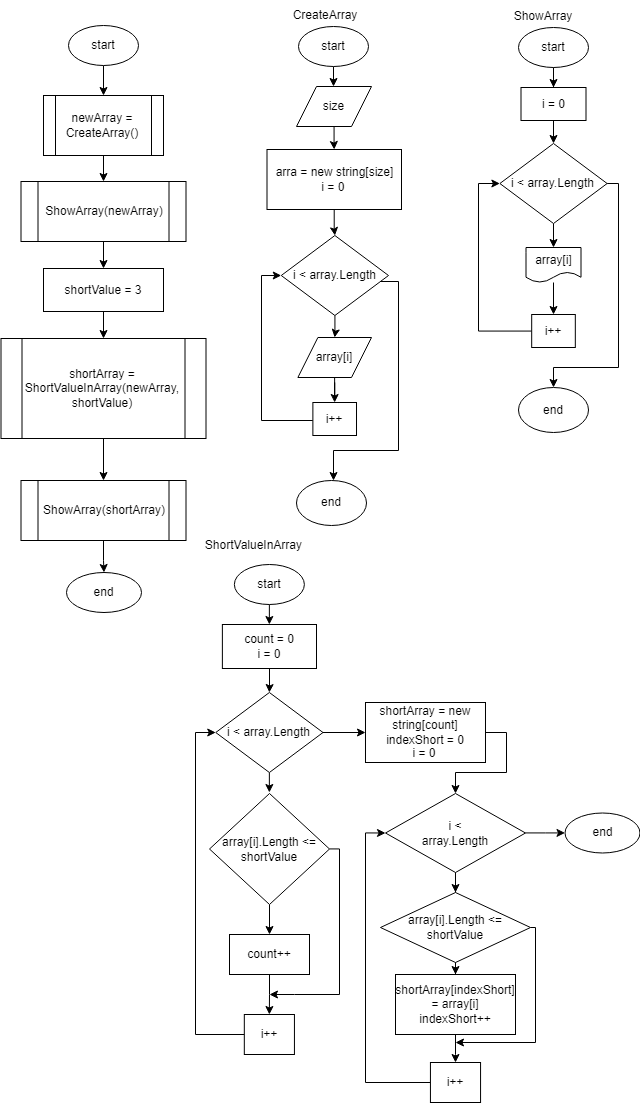

The diagram above was exported from draw.io. Its source (the exported page's mxGraphModel, read from the mxfile embedded in the PNG):
<mxGraphModel dx="2031" dy="1181" grid="1" gridSize="10" guides="1" tooltips="1" connect="1" arrows="1" fold="1" page="1" pageScale="1" pageWidth="827" pageHeight="1169" math="0" shadow="0">
  <root>
    <mxCell id="0" />
    <mxCell id="1" parent="0" />
    <mxCell id="2uAJYBPdy7NvXKhn68NV-3" value="" style="edgeStyle=orthogonalEdgeStyle;rounded=0;orthogonalLoop=1;jettySize=auto;html=1;" edge="1" parent="1" source="2uAJYBPdy7NvXKhn68NV-1" target="2uAJYBPdy7NvXKhn68NV-2">
      <mxGeometry relative="1" as="geometry" />
    </mxCell>
    <mxCell id="2uAJYBPdy7NvXKhn68NV-1" value="start" style="ellipse;whiteSpace=wrap;html=1;" vertex="1" parent="1">
      <mxGeometry x="182" y="25" width="70" height="40" as="geometry" />
    </mxCell>
    <mxCell id="2uAJYBPdy7NvXKhn68NV-7" value="" style="edgeStyle=orthogonalEdgeStyle;rounded=0;orthogonalLoop=1;jettySize=auto;html=1;" edge="1" parent="1" source="2uAJYBPdy7NvXKhn68NV-2" target="2uAJYBPdy7NvXKhn68NV-6">
      <mxGeometry relative="1" as="geometry" />
    </mxCell>
    <mxCell id="2uAJYBPdy7NvXKhn68NV-2" value="newArray = CreateArray()" style="shape=process;whiteSpace=wrap;html=1;backgroundOutline=1;" vertex="1" parent="1">
      <mxGeometry x="157" y="95" width="120" height="60" as="geometry" />
    </mxCell>
    <mxCell id="2uAJYBPdy7NvXKhn68NV-10" value="" style="edgeStyle=orthogonalEdgeStyle;rounded=0;orthogonalLoop=1;jettySize=auto;html=1;" edge="1" parent="1" source="2uAJYBPdy7NvXKhn68NV-4" target="2uAJYBPdy7NvXKhn68NV-9">
      <mxGeometry relative="1" as="geometry" />
    </mxCell>
    <mxCell id="2uAJYBPdy7NvXKhn68NV-4" value="shortArray = ShortValueInArray(newArray, shortValue)" style="shape=process;whiteSpace=wrap;html=1;backgroundOutline=1;" vertex="1" parent="1">
      <mxGeometry x="114.5" y="338" width="205" height="100" as="geometry" />
    </mxCell>
    <mxCell id="2uAJYBPdy7NvXKhn68NV-66" value="" style="edgeStyle=orthogonalEdgeStyle;rounded=0;orthogonalLoop=1;jettySize=auto;html=1;" edge="1" parent="1" source="2uAJYBPdy7NvXKhn68NV-6" target="2uAJYBPdy7NvXKhn68NV-65">
      <mxGeometry relative="1" as="geometry" />
    </mxCell>
    <mxCell id="2uAJYBPdy7NvXKhn68NV-6" value="ShowArray(newArray)" style="shape=process;whiteSpace=wrap;html=1;backgroundOutline=1;" vertex="1" parent="1">
      <mxGeometry x="134.5" y="181" width="165" height="60" as="geometry" />
    </mxCell>
    <mxCell id="2uAJYBPdy7NvXKhn68NV-12" value="" style="edgeStyle=orthogonalEdgeStyle;rounded=0;orthogonalLoop=1;jettySize=auto;html=1;" edge="1" parent="1" source="2uAJYBPdy7NvXKhn68NV-9" target="2uAJYBPdy7NvXKhn68NV-11">
      <mxGeometry relative="1" as="geometry" />
    </mxCell>
    <mxCell id="2uAJYBPdy7NvXKhn68NV-9" value="ShowArray(shortArray)" style="shape=process;whiteSpace=wrap;html=1;backgroundOutline=1;" vertex="1" parent="1">
      <mxGeometry x="134.5" y="480" width="165" height="60" as="geometry" />
    </mxCell>
    <mxCell id="2uAJYBPdy7NvXKhn68NV-11" value="end" style="ellipse;whiteSpace=wrap;html=1;" vertex="1" parent="1">
      <mxGeometry x="180" y="572" width="75" height="40" as="geometry" />
    </mxCell>
    <mxCell id="2uAJYBPdy7NvXKhn68NV-16" value="" style="edgeStyle=orthogonalEdgeStyle;rounded=0;orthogonalLoop=1;jettySize=auto;html=1;" edge="1" parent="1" source="2uAJYBPdy7NvXKhn68NV-14" target="2uAJYBPdy7NvXKhn68NV-15">
      <mxGeometry relative="1" as="geometry" />
    </mxCell>
    <mxCell id="2uAJYBPdy7NvXKhn68NV-14" value="start" style="ellipse;whiteSpace=wrap;html=1;" vertex="1" parent="1">
      <mxGeometry x="412" y="26" width="70" height="40" as="geometry" />
    </mxCell>
    <mxCell id="2uAJYBPdy7NvXKhn68NV-18" value="" style="edgeStyle=orthogonalEdgeStyle;rounded=0;orthogonalLoop=1;jettySize=auto;html=1;" edge="1" parent="1" source="2uAJYBPdy7NvXKhn68NV-15" target="2uAJYBPdy7NvXKhn68NV-17">
      <mxGeometry relative="1" as="geometry" />
    </mxCell>
    <mxCell id="2uAJYBPdy7NvXKhn68NV-15" value="size" style="shape=parallelogram;perimeter=parallelogramPerimeter;whiteSpace=wrap;html=1;fixedSize=1;" vertex="1" parent="1">
      <mxGeometry x="410" y="86" width="75" height="40" as="geometry" />
    </mxCell>
    <mxCell id="2uAJYBPdy7NvXKhn68NV-20" value="" style="edgeStyle=orthogonalEdgeStyle;rounded=0;orthogonalLoop=1;jettySize=auto;html=1;" edge="1" parent="1" source="2uAJYBPdy7NvXKhn68NV-17" target="2uAJYBPdy7NvXKhn68NV-19">
      <mxGeometry relative="1" as="geometry" />
    </mxCell>
    <mxCell id="2uAJYBPdy7NvXKhn68NV-17" value="arra = new string[size]&lt;br&gt;i = 0;" style="whiteSpace=wrap;html=1;" vertex="1" parent="1">
      <mxGeometry x="380.5" y="149" width="134.5" height="60" as="geometry" />
    </mxCell>
    <mxCell id="2uAJYBPdy7NvXKhn68NV-26" value="" style="edgeStyle=orthogonalEdgeStyle;rounded=0;orthogonalLoop=1;jettySize=auto;html=1;" edge="1" parent="1" source="2uAJYBPdy7NvXKhn68NV-19" target="2uAJYBPdy7NvXKhn68NV-25">
      <mxGeometry relative="1" as="geometry" />
    </mxCell>
    <mxCell id="2uAJYBPdy7NvXKhn68NV-33" value="" style="edgeStyle=orthogonalEdgeStyle;rounded=0;orthogonalLoop=1;jettySize=auto;html=1;" edge="1" parent="1" source="2uAJYBPdy7NvXKhn68NV-19" target="2uAJYBPdy7NvXKhn68NV-32">
      <mxGeometry relative="1" as="geometry">
        <Array as="points">
          <mxPoint x="512" y="281" />
          <mxPoint x="512" y="450" />
          <mxPoint x="447" y="450" />
        </Array>
      </mxGeometry>
    </mxCell>
    <mxCell id="2uAJYBPdy7NvXKhn68NV-19" value="i &amp;lt; array.Length" style="rhombus;whiteSpace=wrap;html=1;" vertex="1" parent="1">
      <mxGeometry x="394.75" y="235" width="107.25" height="80" as="geometry" />
    </mxCell>
    <mxCell id="2uAJYBPdy7NvXKhn68NV-28" value="" style="edgeStyle=orthogonalEdgeStyle;rounded=0;orthogonalLoop=1;jettySize=auto;html=1;" edge="1" parent="1" source="2uAJYBPdy7NvXKhn68NV-25" target="2uAJYBPdy7NvXKhn68NV-27">
      <mxGeometry relative="1" as="geometry" />
    </mxCell>
    <mxCell id="2uAJYBPdy7NvXKhn68NV-25" value="array[i]" style="shape=parallelogram;perimeter=parallelogramPerimeter;whiteSpace=wrap;html=1;fixedSize=1;" vertex="1" parent="1">
      <mxGeometry x="411.38" y="337" width="73.62" height="40" as="geometry" />
    </mxCell>
    <mxCell id="2uAJYBPdy7NvXKhn68NV-30" style="edgeStyle=orthogonalEdgeStyle;rounded=0;orthogonalLoop=1;jettySize=auto;html=1;entryX=0;entryY=0.5;entryDx=0;entryDy=0;" edge="1" parent="1" source="2uAJYBPdy7NvXKhn68NV-27" target="2uAJYBPdy7NvXKhn68NV-19">
      <mxGeometry relative="1" as="geometry">
        <Array as="points">
          <mxPoint x="375" y="420" />
          <mxPoint x="375" y="275" />
        </Array>
      </mxGeometry>
    </mxCell>
    <mxCell id="2uAJYBPdy7NvXKhn68NV-27" value="i++" style="whiteSpace=wrap;html=1;" vertex="1" parent="1">
      <mxGeometry x="426.38" y="402" width="43.63" height="33" as="geometry" />
    </mxCell>
    <mxCell id="2uAJYBPdy7NvXKhn68NV-32" value="end" style="ellipse;whiteSpace=wrap;html=1;" vertex="1" parent="1">
      <mxGeometry x="410" y="480" width="70" height="45" as="geometry" />
    </mxCell>
    <mxCell id="2uAJYBPdy7NvXKhn68NV-34" value="CreateArray" style="text;html=1;strokeColor=none;fillColor=none;align=center;verticalAlign=middle;whiteSpace=wrap;rounded=0;" vertex="1" parent="1">
      <mxGeometry x="406" width="66" height="30" as="geometry" />
    </mxCell>
    <mxCell id="2uAJYBPdy7NvXKhn68NV-37" value="" style="edgeStyle=orthogonalEdgeStyle;rounded=0;orthogonalLoop=1;jettySize=auto;html=1;" edge="1" parent="1" source="2uAJYBPdy7NvXKhn68NV-35" target="2uAJYBPdy7NvXKhn68NV-36">
      <mxGeometry relative="1" as="geometry" />
    </mxCell>
    <mxCell id="2uAJYBPdy7NvXKhn68NV-35" value="start" style="ellipse;whiteSpace=wrap;html=1;" vertex="1" parent="1">
      <mxGeometry x="632" y="27" width="70" height="40" as="geometry" />
    </mxCell>
    <mxCell id="2uAJYBPdy7NvXKhn68NV-39" value="" style="edgeStyle=orthogonalEdgeStyle;rounded=0;orthogonalLoop=1;jettySize=auto;html=1;" edge="1" parent="1" source="2uAJYBPdy7NvXKhn68NV-36" target="2uAJYBPdy7NvXKhn68NV-38">
      <mxGeometry relative="1" as="geometry" />
    </mxCell>
    <mxCell id="2uAJYBPdy7NvXKhn68NV-36" value="i = 0" style="whiteSpace=wrap;html=1;" vertex="1" parent="1">
      <mxGeometry x="634.5" y="87" width="65" height="33" as="geometry" />
    </mxCell>
    <mxCell id="2uAJYBPdy7NvXKhn68NV-42" value="" style="edgeStyle=orthogonalEdgeStyle;rounded=0;orthogonalLoop=1;jettySize=auto;html=1;" edge="1" parent="1" source="2uAJYBPdy7NvXKhn68NV-38" target="2uAJYBPdy7NvXKhn68NV-41">
      <mxGeometry relative="1" as="geometry" />
    </mxCell>
    <mxCell id="2uAJYBPdy7NvXKhn68NV-50" style="edgeStyle=orthogonalEdgeStyle;rounded=0;orthogonalLoop=1;jettySize=auto;html=1;entryX=0.5;entryY=0;entryDx=0;entryDy=0;" edge="1" parent="1" source="2uAJYBPdy7NvXKhn68NV-38" target="2uAJYBPdy7NvXKhn68NV-48">
      <mxGeometry relative="1" as="geometry">
        <Array as="points">
          <mxPoint x="732" y="183" />
          <mxPoint x="732" y="367" />
          <mxPoint x="667" y="367" />
        </Array>
      </mxGeometry>
    </mxCell>
    <mxCell id="2uAJYBPdy7NvXKhn68NV-38" value="i &amp;lt; array.Length" style="rhombus;whiteSpace=wrap;html=1;" vertex="1" parent="1">
      <mxGeometry x="613.38" y="143" width="107.25" height="80" as="geometry" />
    </mxCell>
    <mxCell id="2uAJYBPdy7NvXKhn68NV-46" value="" style="edgeStyle=orthogonalEdgeStyle;rounded=0;orthogonalLoop=1;jettySize=auto;html=1;" edge="1" parent="1" source="2uAJYBPdy7NvXKhn68NV-41" target="2uAJYBPdy7NvXKhn68NV-45">
      <mxGeometry relative="1" as="geometry" />
    </mxCell>
    <mxCell id="2uAJYBPdy7NvXKhn68NV-41" value="array[i]" style="shape=document;whiteSpace=wrap;html=1;boundedLbl=1;" vertex="1" parent="1">
      <mxGeometry x="639.5" y="247" width="55" height="35" as="geometry" />
    </mxCell>
    <mxCell id="2uAJYBPdy7NvXKhn68NV-47" style="edgeStyle=orthogonalEdgeStyle;rounded=0;orthogonalLoop=1;jettySize=auto;html=1;entryX=0;entryY=0.5;entryDx=0;entryDy=0;" edge="1" parent="1" source="2uAJYBPdy7NvXKhn68NV-45" target="2uAJYBPdy7NvXKhn68NV-38">
      <mxGeometry relative="1" as="geometry">
        <Array as="points">
          <mxPoint x="592" y="331" />
          <mxPoint x="592" y="183" />
        </Array>
      </mxGeometry>
    </mxCell>
    <mxCell id="2uAJYBPdy7NvXKhn68NV-45" value="i++" style="whiteSpace=wrap;html=1;" vertex="1" parent="1">
      <mxGeometry x="645.19" y="314" width="43.63" height="33" as="geometry" />
    </mxCell>
    <mxCell id="2uAJYBPdy7NvXKhn68NV-48" value="end" style="ellipse;whiteSpace=wrap;html=1;" vertex="1" parent="1">
      <mxGeometry x="632.01" y="387" width="70" height="45" as="geometry" />
    </mxCell>
    <mxCell id="2uAJYBPdy7NvXKhn68NV-51" value="ShowArray" style="text;html=1;strokeColor=none;fillColor=none;align=center;verticalAlign=middle;whiteSpace=wrap;rounded=0;" vertex="1" parent="1">
      <mxGeometry x="623.5" y="1" width="66" height="30" as="geometry" />
    </mxCell>
    <mxCell id="2uAJYBPdy7NvXKhn68NV-56" value="" style="edgeStyle=orthogonalEdgeStyle;rounded=0;orthogonalLoop=1;jettySize=auto;html=1;" edge="1" parent="1" source="2uAJYBPdy7NvXKhn68NV-54" target="2uAJYBPdy7NvXKhn68NV-55">
      <mxGeometry relative="1" as="geometry" />
    </mxCell>
    <mxCell id="2uAJYBPdy7NvXKhn68NV-54" value="start" style="ellipse;whiteSpace=wrap;html=1;" vertex="1" parent="1">
      <mxGeometry x="347.88" y="564" width="70" height="40" as="geometry" />
    </mxCell>
    <mxCell id="2uAJYBPdy7NvXKhn68NV-60" value="" style="edgeStyle=orthogonalEdgeStyle;rounded=0;orthogonalLoop=1;jettySize=auto;html=1;" edge="1" parent="1" source="2uAJYBPdy7NvXKhn68NV-55" target="2uAJYBPdy7NvXKhn68NV-59">
      <mxGeometry relative="1" as="geometry" />
    </mxCell>
    <mxCell id="2uAJYBPdy7NvXKhn68NV-55" value="count = 0&lt;br&gt;i = 0" style="whiteSpace=wrap;html=1;" vertex="1" parent="1">
      <mxGeometry x="335.88" y="624" width="94.12" height="44" as="geometry" />
    </mxCell>
    <mxCell id="2uAJYBPdy7NvXKhn68NV-62" value="" style="edgeStyle=orthogonalEdgeStyle;rounded=0;orthogonalLoop=1;jettySize=auto;html=1;" edge="1" parent="1" source="2uAJYBPdy7NvXKhn68NV-59" target="2uAJYBPdy7NvXKhn68NV-61">
      <mxGeometry relative="1" as="geometry" />
    </mxCell>
    <mxCell id="2uAJYBPdy7NvXKhn68NV-79" value="" style="edgeStyle=orthogonalEdgeStyle;rounded=0;orthogonalLoop=1;jettySize=auto;html=1;" edge="1" parent="1" source="2uAJYBPdy7NvXKhn68NV-59" target="2uAJYBPdy7NvXKhn68NV-78">
      <mxGeometry relative="1" as="geometry" />
    </mxCell>
    <mxCell id="2uAJYBPdy7NvXKhn68NV-59" value="i &amp;lt; array.Length" style="rhombus;whiteSpace=wrap;html=1;" vertex="1" parent="1">
      <mxGeometry x="329.25" y="692" width="107.25" height="80" as="geometry" />
    </mxCell>
    <mxCell id="2uAJYBPdy7NvXKhn68NV-69" value="" style="edgeStyle=orthogonalEdgeStyle;rounded=0;orthogonalLoop=1;jettySize=auto;html=1;" edge="1" parent="1" source="2uAJYBPdy7NvXKhn68NV-61" target="2uAJYBPdy7NvXKhn68NV-68">
      <mxGeometry relative="1" as="geometry" />
    </mxCell>
    <mxCell id="2uAJYBPdy7NvXKhn68NV-76" style="edgeStyle=orthogonalEdgeStyle;rounded=0;orthogonalLoop=1;jettySize=auto;html=1;" edge="1" parent="1" source="2uAJYBPdy7NvXKhn68NV-61">
      <mxGeometry relative="1" as="geometry">
        <mxPoint x="383" y="994" as="targetPoint" />
        <Array as="points">
          <mxPoint x="453" y="849" />
          <mxPoint x="453" y="994" />
          <mxPoint x="408" y="994" />
        </Array>
      </mxGeometry>
    </mxCell>
    <mxCell id="2uAJYBPdy7NvXKhn68NV-61" value="array[i].Length &amp;lt;= shortValue" style="rhombus;whiteSpace=wrap;html=1;" vertex="1" parent="1">
      <mxGeometry x="323" y="793" width="120" height="111" as="geometry" />
    </mxCell>
    <mxCell id="2uAJYBPdy7NvXKhn68NV-67" value="" style="edgeStyle=orthogonalEdgeStyle;rounded=0;orthogonalLoop=1;jettySize=auto;html=1;" edge="1" parent="1" source="2uAJYBPdy7NvXKhn68NV-65" target="2uAJYBPdy7NvXKhn68NV-4">
      <mxGeometry relative="1" as="geometry" />
    </mxCell>
    <mxCell id="2uAJYBPdy7NvXKhn68NV-65" value="shortValue = 3" style="rounded=0;whiteSpace=wrap;html=1;" vertex="1" parent="1">
      <mxGeometry x="157" y="268" width="120" height="43" as="geometry" />
    </mxCell>
    <mxCell id="2uAJYBPdy7NvXKhn68NV-71" value="" style="edgeStyle=orthogonalEdgeStyle;rounded=0;orthogonalLoop=1;jettySize=auto;html=1;" edge="1" parent="1" source="2uAJYBPdy7NvXKhn68NV-68" target="2uAJYBPdy7NvXKhn68NV-70">
      <mxGeometry relative="1" as="geometry" />
    </mxCell>
    <mxCell id="2uAJYBPdy7NvXKhn68NV-68" value="count++" style="whiteSpace=wrap;html=1;" vertex="1" parent="1">
      <mxGeometry x="343" y="934" width="80" height="40" as="geometry" />
    </mxCell>
    <mxCell id="2uAJYBPdy7NvXKhn68NV-77" style="edgeStyle=orthogonalEdgeStyle;rounded=0;orthogonalLoop=1;jettySize=auto;html=1;entryX=0;entryY=0.5;entryDx=0;entryDy=0;" edge="1" parent="1" source="2uAJYBPdy7NvXKhn68NV-70" target="2uAJYBPdy7NvXKhn68NV-59">
      <mxGeometry relative="1" as="geometry">
        <Array as="points">
          <mxPoint x="309" y="1034" />
          <mxPoint x="309" y="732" />
        </Array>
      </mxGeometry>
    </mxCell>
    <mxCell id="2uAJYBPdy7NvXKhn68NV-70" value="i++" style="whiteSpace=wrap;html=1;" vertex="1" parent="1">
      <mxGeometry x="357.81999999999994" y="1014" width="50.12" height="40" as="geometry" />
    </mxCell>
    <mxCell id="2uAJYBPdy7NvXKhn68NV-81" value="" style="edgeStyle=orthogonalEdgeStyle;rounded=0;orthogonalLoop=1;jettySize=auto;html=1;" edge="1" parent="1" source="2uAJYBPdy7NvXKhn68NV-78" target="2uAJYBPdy7NvXKhn68NV-80">
      <mxGeometry relative="1" as="geometry">
        <Array as="points">
          <mxPoint x="620" y="732" />
          <mxPoint x="620" y="772" />
          <mxPoint x="569" y="772" />
        </Array>
      </mxGeometry>
    </mxCell>
    <mxCell id="2uAJYBPdy7NvXKhn68NV-78" value="shortArray = new string[count]&lt;br&gt;indexShort = 0" style="whiteSpace=wrap;html=1;" vertex="1" parent="1">
      <mxGeometry x="478.99500000000006" y="702" width="120" height="60" as="geometry" />
    </mxCell>
    <mxCell id="2uAJYBPdy7NvXKhn68NV-86" value="" style="edgeStyle=orthogonalEdgeStyle;rounded=0;orthogonalLoop=1;jettySize=auto;html=1;" edge="1" parent="1" source="2uAJYBPdy7NvXKhn68NV-80" target="2uAJYBPdy7NvXKhn68NV-85">
      <mxGeometry relative="1" as="geometry" />
    </mxCell>
    <mxCell id="2uAJYBPdy7NvXKhn68NV-94" value="" style="edgeStyle=orthogonalEdgeStyle;rounded=0;orthogonalLoop=1;jettySize=auto;html=1;" edge="1" parent="1" source="2uAJYBPdy7NvXKhn68NV-80" target="2uAJYBPdy7NvXKhn68NV-93">
      <mxGeometry relative="1" as="geometry" />
    </mxCell>
    <mxCell id="2uAJYBPdy7NvXKhn68NV-80" value="i &amp;lt;&lt;br&gt;array.Length" style="rhombus;whiteSpace=wrap;html=1;" vertex="1" parent="1">
      <mxGeometry x="499" y="793" width="140" height="79" as="geometry" />
    </mxCell>
    <mxCell id="2uAJYBPdy7NvXKhn68NV-88" value="" style="edgeStyle=orthogonalEdgeStyle;rounded=0;orthogonalLoop=1;jettySize=auto;html=1;" edge="1" parent="1" source="2uAJYBPdy7NvXKhn68NV-85" target="2uAJYBPdy7NvXKhn68NV-87">
      <mxGeometry relative="1" as="geometry" />
    </mxCell>
    <mxCell id="2uAJYBPdy7NvXKhn68NV-91" style="edgeStyle=orthogonalEdgeStyle;rounded=0;orthogonalLoop=1;jettySize=auto;html=1;" edge="1" parent="1" source="2uAJYBPdy7NvXKhn68NV-85">
      <mxGeometry relative="1" as="geometry">
        <mxPoint x="569" y="1042" as="targetPoint" />
        <Array as="points">
          <mxPoint x="649" y="927" />
          <mxPoint x="649" y="1042" />
        </Array>
      </mxGeometry>
    </mxCell>
    <mxCell id="2uAJYBPdy7NvXKhn68NV-85" value="array[i].Length &amp;lt;= shortValue" style="rhombus;whiteSpace=wrap;html=1;" vertex="1" parent="1">
      <mxGeometry x="494" y="892" width="150" height="70" as="geometry" />
    </mxCell>
    <mxCell id="2uAJYBPdy7NvXKhn68NV-90" value="" style="edgeStyle=orthogonalEdgeStyle;rounded=0;orthogonalLoop=1;jettySize=auto;html=1;" edge="1" parent="1" source="2uAJYBPdy7NvXKhn68NV-87" target="2uAJYBPdy7NvXKhn68NV-89">
      <mxGeometry relative="1" as="geometry" />
    </mxCell>
    <mxCell id="2uAJYBPdy7NvXKhn68NV-87" value="shortArray[indexShort] = array[i]&lt;br&gt;indexShort++" style="whiteSpace=wrap;html=1;" vertex="1" parent="1">
      <mxGeometry x="509" y="974" width="120" height="60" as="geometry" />
    </mxCell>
    <mxCell id="2uAJYBPdy7NvXKhn68NV-92" style="edgeStyle=orthogonalEdgeStyle;rounded=0;orthogonalLoop=1;jettySize=auto;html=1;entryX=0;entryY=0.5;entryDx=0;entryDy=0;" edge="1" parent="1" source="2uAJYBPdy7NvXKhn68NV-89" target="2uAJYBPdy7NvXKhn68NV-80">
      <mxGeometry relative="1" as="geometry">
        <Array as="points">
          <mxPoint x="479" y="1082" />
          <mxPoint x="479" y="833" />
        </Array>
      </mxGeometry>
    </mxCell>
    <mxCell id="2uAJYBPdy7NvXKhn68NV-89" value="i++" style="whiteSpace=wrap;html=1;" vertex="1" parent="1">
      <mxGeometry x="543.9399999999999" y="1062" width="50.12" height="40" as="geometry" />
    </mxCell>
    <mxCell id="2uAJYBPdy7NvXKhn68NV-93" value="end" style="ellipse;whiteSpace=wrap;html=1;" vertex="1" parent="1">
      <mxGeometry x="678.5" y="812.5" width="75" height="40" as="geometry" />
    </mxCell>
    <mxCell id="2uAJYBPdy7NvXKhn68NV-95" value="ShortValueArray" style="text;html=1;strokeColor=none;fillColor=none;align=center;verticalAlign=middle;whiteSpace=wrap;rounded=0;" vertex="1" parent="1">
      <mxGeometry x="334" y="532" width="66" height="30" as="geometry" />
    </mxCell>
  </root>
</mxGraphModel>